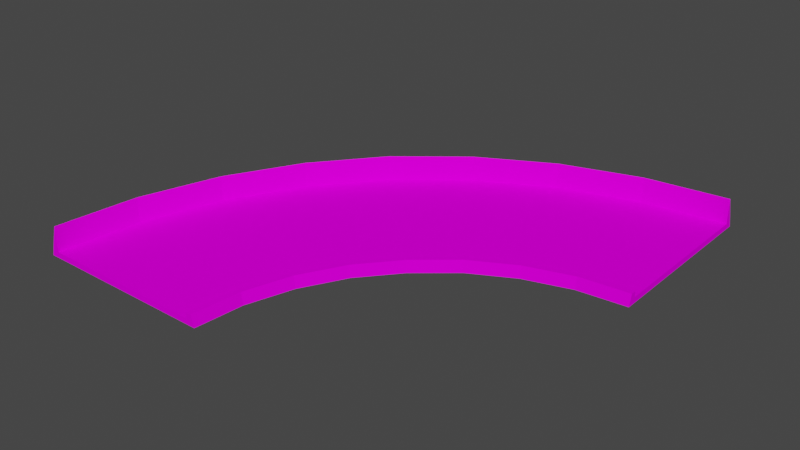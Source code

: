 # Source: turn90Model.blend  (saved by Blender 3.3.6; exported with 4.5.12 LTS)
import bpy
from mathutils import Matrix  # noqa: F401  (used for matrix-valued properties, if any)

bpy.ops.wm.read_factory_settings(use_empty=True)
scene = bpy.context.scene
scene.name = 'Scene'

# ---- collections
col_collection = bpy.data.collections.new('Collection'); scene.collection.children.link(col_collection)

# ---- images (referenced by path relative to the original .blend; pixels are not part of the script)
import os
ASSET_DIR = os.environ.get("B2B_ASSET_DIR", "")  # directory of the original .blend (textures are referenced by path, not embedded)
HERE = os.path.dirname(os.path.abspath(__file__))  # packed textures are extracted next to this script under _unpacked/

def load_image(name, relpath, width, height, colorspace="sRGB"):
    """Load a texture the original file referenced (path relative to the .blend, or extracted next to this script)."""
    p = next((c for c in (os.path.join(HERE, relpath), os.path.join(ASSET_DIR, relpath)) if relpath and os.path.exists(c)), "")
    if p:
        img = bpy.data.images.load(p, check_existing=True)
        img.name = name
    else:  # same state as the original file: an image datablock whose file is absent (Cycles renders it pink)
        img = bpy.data.images.new(name, width, height)
        img.source = "FILE"
        img.filepath = "//" + (relpath or name)
    img.colorspace_settings.name = colorspace
    return img
img_trackset00_trk_64chevback_jpg_001 = load_image('trackset00_trk_64chevback.jpg.001', 'trackset00_trk_64chevback.jpg', 1024, 1024, 'sRGB')
img_trackset00_trk_sidewall_grass_jpg = load_image('trackset00_trk_sidewall_grass.jpg', 'trackset00_trk_sidewall_grass.jpg', 1024, 1024, 'sRGB')
img_trackset00_trk_c1_turn_jpg_001 = load_image('trackset00_trk_c1_turn.jpg.001', 'trackset00_trk_c1_turn.jpg', 1024, 1024, 'sRGB')
img_trackset00_trk_c1_straight_jpg = load_image('trackset00_trk_c1_straight.jpg', 'trackset00_trk_c1_straight.jpg', 1024, 1024, 'sRGB')
img_trackset00_trk_64chevrons_jpg_001 = load_image('trackset00_trk_64chevrons.jpg.001', 'trackset00_trk_64chevrons.jpg', 1024, 1024, 'sRGB')
img_trackset00_trk_startline_jpg_012 = load_image('trackset00_trk_startline.jpg.012', 'trackset00_trk_startline.jpg', 1024, 1024, 'sRGB')

# ---- materials (node trees are filled in below, after node groups)
mat_trackset00_trk_64chevback = bpy.data.materials.new('trackset00_trk_64chevback')
mat_trackset00_trk_64chevback.alpha_threshold = 0.0
mat_trackset00_trk_64chevback.use_transparent_shadow = False
mat_trackset00_trk_64chevback.diffuse_color = (1.0, 1.0, 1.0, 1.0)
mat_trackset00_trk_64chevback.roughness = 0.5
mat_trackset00_trk_sidewall_grass = bpy.data.materials.new('trackset00_trk_sidewall_grass')
mat_trackset00_trk_sidewall_grass.alpha_threshold = 0.0
mat_trackset00_trk_sidewall_grass.use_transparent_shadow = False
mat_trackset00_trk_sidewall_grass.diffuse_color = (1.0, 1.0, 1.0, 1.0)
mat_trackset00_trk_sidewall_grass.roughness = 0.5
mat_trackset00_trk_c1_turn = bpy.data.materials.new('trackset00_trk_c1_turn')
mat_trackset00_trk_c1_turn.alpha_threshold = 0.0
mat_trackset00_trk_c1_turn.use_transparent_shadow = False
mat_trackset00_trk_c1_turn.diffuse_color = (1.0, 1.0, 1.0, 1.0)
mat_trackset00_trk_c1_turn.roughness = 0.5
mat_trackset00_trk_c1_straight = bpy.data.materials.new('trackset00_trk_c1_straight')
mat_trackset00_trk_c1_straight.alpha_threshold = 0.0
mat_trackset00_trk_c1_straight.use_transparent_shadow = False
mat_trackset00_trk_c1_straight.diffuse_color = (1.0, 1.0, 1.0, 1.0)
mat_trackset00_trk_c1_straight.roughness = 0.5
mat_trackset00_trk_64chevrons = bpy.data.materials.new('trackset00_trk_64chevrons')
mat_trackset00_trk_64chevrons.alpha_threshold = 0.0
mat_trackset00_trk_64chevrons.use_transparent_shadow = False
mat_trackset00_trk_64chevrons.diffuse_color = (1.0, 1.0, 1.0, 1.0)
mat_trackset00_trk_64chevrons.roughness = 0.5
mat_trackset00_trk_startline = bpy.data.materials.new('trackset00_trk_startline')
mat_trackset00_trk_startline.alpha_threshold = 0.0
mat_trackset00_trk_startline.use_transparent_shadow = False
mat_trackset00_trk_startline.diffuse_color = (1.0, 1.0, 1.0, 1.0)
mat_trackset00_trk_startline.roughness = 0.5

# ---- material node trees
mat_trackset00_trk_64chevback.use_nodes = True; mat_trackset00_trk_64chevback.node_tree.nodes.clear()
_N = mat_trackset00_trk_64chevback.node_tree.nodes; _L = mat_trackset00_trk_64chevback.node_tree.links
n0 = _N.new('ShaderNodeBsdfDiffuse'); n0.name = 'Diffuse BSDF'; n0.location = (0, 0)
n1 = _N.new('ShaderNodeTexImage'); n1.name = 'Image Texture'; n1.location = (0, 0)
n1.image = img_trackset00_trk_64chevback_jpg_001
n2 = _N.new('ShaderNodeOutputMaterial'); n2.name = 'Material Output'; n2.location = (0, 0)
_L.new(n0.outputs[0], n2.inputs[0])
_L.new(n1.outputs[0], n0.inputs[0])
n2.is_active_output = True
mat_trackset00_trk_sidewall_grass.use_nodes = True; mat_trackset00_trk_sidewall_grass.node_tree.nodes.clear()
_N = mat_trackset00_trk_sidewall_grass.node_tree.nodes; _L = mat_trackset00_trk_sidewall_grass.node_tree.links
n0 = _N.new('ShaderNodeBsdfDiffuse'); n0.name = 'Diffuse BSDF'; n0.location = (0, 0)
n1 = _N.new('ShaderNodeTexImage'); n1.name = 'Image Texture'; n1.location = (0, 0)
n1.image = img_trackset00_trk_sidewall_grass_jpg
n2 = _N.new('ShaderNodeOutputMaterial'); n2.name = 'Material Output'; n2.location = (0, 0)
_L.new(n0.outputs[0], n2.inputs[0])
_L.new(n1.outputs[0], n0.inputs[0])
n2.is_active_output = True
mat_trackset00_trk_c1_turn.use_nodes = True; mat_trackset00_trk_c1_turn.node_tree.nodes.clear()
_N = mat_trackset00_trk_c1_turn.node_tree.nodes; _L = mat_trackset00_trk_c1_turn.node_tree.links
n0 = _N.new('ShaderNodeBsdfDiffuse'); n0.name = 'Diffuse BSDF'; n0.location = (0, 0)
n1 = _N.new('ShaderNodeTexImage'); n1.name = 'Image Texture'; n1.location = (0, 0)
n1.image = img_trackset00_trk_c1_turn_jpg_001
n2 = _N.new('ShaderNodeOutputMaterial'); n2.name = 'Material Output'; n2.location = (0, 0)
_L.new(n0.outputs[0], n2.inputs[0])
_L.new(n1.outputs[0], n0.inputs[0])
n2.is_active_output = True
mat_trackset00_trk_c1_straight.use_nodes = True; mat_trackset00_trk_c1_straight.node_tree.nodes.clear()
_N = mat_trackset00_trk_c1_straight.node_tree.nodes; _L = mat_trackset00_trk_c1_straight.node_tree.links
n0 = _N.new('ShaderNodeBsdfDiffuse'); n0.name = 'Diffuse BSDF'; n0.location = (0, 0)
n1 = _N.new('ShaderNodeTexImage'); n1.name = 'Image Texture'; n1.location = (0, 0)
n1.image = img_trackset00_trk_c1_straight_jpg
n2 = _N.new('ShaderNodeOutputMaterial'); n2.name = 'Material Output'; n2.location = (0, 0)
_L.new(n0.outputs[0], n2.inputs[0])
_L.new(n1.outputs[0], n0.inputs[0])
n2.is_active_output = True
mat_trackset00_trk_64chevrons.use_nodes = True; mat_trackset00_trk_64chevrons.node_tree.nodes.clear()
_N = mat_trackset00_trk_64chevrons.node_tree.nodes; _L = mat_trackset00_trk_64chevrons.node_tree.links
n0 = _N.new('ShaderNodeBsdfDiffuse'); n0.name = 'Diffuse BSDF'; n0.location = (0, 0)
n1 = _N.new('ShaderNodeTexImage'); n1.name = 'Image Texture'; n1.location = (0, 0)
n1.image = img_trackset00_trk_64chevrons_jpg_001
n2 = _N.new('ShaderNodeOutputMaterial'); n2.name = 'Material Output'; n2.location = (0, 0)
_L.new(n0.outputs[0], n2.inputs[0])
_L.new(n1.outputs[0], n0.inputs[0])
n2.is_active_output = True
mat_trackset00_trk_startline.use_nodes = True; mat_trackset00_trk_startline.node_tree.nodes.clear()
_N = mat_trackset00_trk_startline.node_tree.nodes; _L = mat_trackset00_trk_startline.node_tree.links
n0 = _N.new('ShaderNodeBsdfDiffuse'); n0.name = 'Diffuse BSDF'; n0.location = (0, 0)
n1 = _N.new('ShaderNodeTexImage'); n1.name = 'Image Texture'; n1.location = (0, 0)
n1.image = img_trackset00_trk_startline_jpg_012
n2 = _N.new('ShaderNodeOutputMaterial'); n2.name = 'Material Output'; n2.location = (0, 0)
_L.new(n0.outputs[0], n2.inputs[0])
_L.new(n1.outputs[0], n0.inputs[0])
n2.is_active_output = True

# ---- world
world_world = bpy.data.worlds.new('World'); scene.world = world_world
world_world.use_nodes = True; world_world.node_tree.nodes.clear()
_N = world_world.node_tree.nodes; _L = world_world.node_tree.links
n0 = _N.new('ShaderNodeOutputWorld'); n0.name = 'World Output'; n0.location = (300, 300)
n1 = _N.new('ShaderNodeBackground'); n1.name = 'Background'; n1.location = (10, 300)
n1.inputs[0].default_value = (0.05088, 0.05088, 0.05088, 1.0)
_L.new(n1.outputs[0], n0.inputs[0])
n0.is_active_output = True
world_world.color = (0.05088, 0.05088, 0.05088)
world_world.use_sun_shadow = False
world_world.sun_shadow_jitter_overblur = 0.0

# ---- meshes
me_track17_pmd0_mesh_004 = bpy.data.meshes.new('TRACK17.PMD0.mesh.004')
me_track17_pmd0_mesh_004.from_pydata([(5.906, -5.906, 0.0), (-3.52, -17.56, 0.0), (-2.28, -18.39, 5.5), (6.967, -6.967, 5.5), (-10.69, -30.75, 0.0), (-9.202, -31.34, 5.5), (-15.0, -60.0, 5.5), (-13.48, -45.45, 5.5), (-15.03, -45.13, 0.0), (45.1, 14.93, 0.0), (45.39, 13.46, 5.5), (60.0, 15.0, 5.5), (30.7, 10.66, 0.0), (31.34, 9.202, 5.5), (18.33, 2.252, 5.5), (17.46, 3.574, 0.0), (-16.5, -60.0, 0.0), (29.24, -29.24, 0.0), (35.84, -23.71, 0.0), (35.56, -23.3, 2.0), (28.89, -28.89, 2.0), (43.31, -19.71, 0.0), (43.12, -19.25, 2.0), (19.71, -43.31, 0.0), (23.74, -35.77, 0.0), (23.33, -35.5, 2.0), (19.25, -43.12, 2.0), (51.4, -16.74, 2.0), (51.2, -15.77, 2.0), (42.74, -18.34, 2.0), (15.79, -51.14, 2.0), (15.79, -51.14, 1.0), (15.0, -60.0, 1.0), (18.34, -42.74, 2.0), (18.34, -42.74, 1.0), (22.5, -34.95, 2.0), (22.5, -34.95, 1.0), (28.18, -28.18, 2.0), (28.18, -28.18, 1.0), (16.77, -51.33, 2.0), (17.25, -51.43, 0.0), (35.0, -22.48, 2.0), (51.49, -17.23, 0.0), (35.0, -22.48, 1.0), (42.74, -18.34, 1.0), (51.2, -15.77, 1.0), (60.0, 15.0, 1.0), (-15.0, -60.0, 1.0), (-13.48, -45.45, 1.0), (-9.202, -31.34, 1.0), (-2.28, -18.39, 1.0), (6.967, -6.967, 1.0), (18.33, 2.252, 1.0), (31.34, 9.202, 1.0), (45.39, 13.46, 1.0), (16.0, -60.0, 2.0), (16.5, -60.0, 0.0), (15.0, -60.0, 2.0), (-16.0, -60.0, 2.0), (-15.0, -60.0, 2.0), (60.0, 16.0, 2.0), (60.0, 16.5, 0.0), (60.0, 15.0, 2.0), (60.0, -16.5, 0.0), (60.0, -16.0, 2.0), (60.0, -15.0, 2.0), (60.0, -15.0, 1.0)], [], [(0, 1, 2, 3), (4, 5, 2, 1), (58, 6, 7, 8), (5, 4, 8, 7), (9, 10, 11, 60), (12, 13, 10, 9), (0, 3, 14, 15), (13, 12, 15, 14), (16, 58, 8), (61, 9, 60), (17, 18, 19, 20), (18, 21, 22, 19), (23, 24, 25, 26), (24, 17, 20, 25), (22, 27, 28, 29), (27, 64, 65, 28), (57, 30, 31, 32), (30, 33, 34, 31), (33, 35, 36, 34), (35, 37, 38, 36), (55, 39, 30, 57), (39, 26, 33, 30), (26, 25, 35, 33), (25, 20, 37, 35), (56, 40, 39, 55), (40, 23, 26, 39), (20, 19, 41, 37), (19, 22, 29, 41), (21, 42, 27, 22), (42, 63, 64, 27), (37, 41, 43, 38), (41, 29, 44, 43), (29, 28, 45, 44), (28, 65, 66, 45), (32, 31, 48, 47), (31, 34, 49, 48), (34, 36, 50, 49), (36, 38, 51, 50), (38, 43, 52, 51), (43, 44, 53, 52), (44, 45, 54, 53), (45, 66, 46, 54), (17, 0, 15, 18), (1, 0, 17, 24), (23, 4, 1, 24), (56, 16, 8, 40), (8, 4, 23, 40), (9, 61, 63, 42), (21, 12, 9, 42), (15, 12, 21, 18), (7, 6, 59, 48), (2, 5, 49, 50), (5, 7, 48, 49), (59, 47, 48), (3, 2, 50, 51), (14, 3, 51, 52), (54, 46, 62), (10, 13, 53, 54), (13, 14, 52, 53), (11, 10, 54, 62), (62, 60, 11), (6, 58, 59)])
me_track17_pmd0_mesh_004.polygons.foreach_set('material_index', [0, 0, 0, 0, 0, 0, 0, 0, 0, 0, 1, 1, 1, 1, 1, 1, 1, 1, 1, 1, 1, 1, 1, 1, 1, 1, 1, 1, 1, 1, 1, 1, 1, 1, 2, 2, 2, 2, 2, 2, 2, 2, 3, 3, 3, 3, 3, 3, 3, 3, 4, 4, 4, 4, 4, 4, 4, 4, 4, 4, 4, 4])
_uv = me_track17_pmd0_mesh_004.uv_layers.new(name='UVMap')
_uv.uv.foreach_set('vector', [0.0, 1.0, 0.0, 0.0, 0.9838, 0.0, 0.9838, 1.0, 0.0, 0.0, 0.9838, 0.0, 0.9838, 1.0, 0.0, 1.0, 0.3458, 0.0, 0.9838, 0.0, 0.9838, 1.0, 0.0, 1.0, 0.9838, 1.0, 0.0, 1.0, 0.0, 0.0, 0.9838, 0.0, 0.0, 0.0, 0.9838, 0.0, 0.9838, 1.0, 0.3392, 0.9953, 0.0, 0.0, 0.9838, 0.0, 0.9838, 1.0, 0.0, 1.0, 0.0, 0.0, 0.9838, 0.0, 0.9838, 1.0, 0.0, 1.0, 0.9838, 1.0, 0.0, 1.0, 0.0, 0.0, 0.9838, 0.0, 0.0, 0.0, 0.3458, 0.0, 0.0, 1.0, 0.0, 1.0, 0.0, 0.0, 0.3392, 0.9953, 0.75, 0.0, 0.75, 0.5, 0.5, 0.5, 0.5, 0.0, 0.75, 0.5, 0.75, 1.0, 0.5, 1.0, 0.5, 0.5, 0.75, 0.0, 0.75, 0.5, 0.5, 0.5, 0.5, 0.0, 0.75, 0.5, 0.75, 1.0, 0.5, 1.0, 0.5, 0.5, 0.25, 0.0, 0.25, 0.5, 0.5, 0.5, 0.5, 0.0, 0.25, 0.5, 0.25, 1.0, 0.5, 1.0, 0.5, 0.5, 0.25, 0.0, 0.25, 0.5, 0.0, 0.5, 0.0, 0.0, 0.25, 0.5, 0.25, 1.0, 0.0, 1.0, 0.0, 0.5, 0.25, 0.0, 0.25, 0.5, 0.0, 0.5, 0.0, 0.0, 0.25, 0.5, 0.25, 1.0, 0.0, 1.0, 0.0, 0.5, 0.25, 0.0, 0.25, 0.5, 0.5, 0.5, 0.5, 0.0, 0.25, 0.5, 0.25, 1.0, 0.5, 1.0, 0.5, 0.5, 0.25, 0.0, 0.25, 0.5, 0.5, 0.5, 0.5, 0.0, 0.25, 0.5, 0.25, 1.0, 0.5, 1.0, 0.5, 0.5, 0.75, 0.0, 0.75, 0.5, 0.5, 0.5, 0.5, 0.0, 0.75, 0.5, 0.75, 1.0, 0.5, 1.0, 0.5, 0.5, 0.25, 0.0, 0.25, 0.5, 0.5, 0.5, 0.5, 0.0, 0.25, 0.5, 0.25, 1.0, 0.5, 1.0, 0.5, 0.5, 0.75, 0.0, 0.75, 0.5, 0.5, 0.5, 0.5, 0.0, 0.75, 0.5, 0.75, 1.0, 0.5, 1.0, 0.5, 0.5, 0.25, 0.0, 0.25, 0.5, 0.0, 0.5, 0.0, 0.0, 0.25, 0.5, 0.25, 1.0, 0.0, 1.0, 0.0, 0.5, 0.25, 0.0, 0.25, 0.5, 0.0, 0.5, 0.0, 0.0, 0.25, 0.5, 0.25, 1.0, 0.0, 1.0, 0.0, 0.5, 1.0, 0.1014, 1.001, 0.3991, 0.002085, 0.5011, 0.00119, 0.000447, 1.0, 0.6004, 1.001, 0.8982, 0.002085, 1.0, 0.00119, 0.4995, 1.0, 0.1014, 1.001, 0.3991, 0.002085, 0.5011, 0.00119, 0.000447, 1.0, 0.6004, 1.001, 0.8982, 0.002085, 1.0, 0.00119, 0.4995, 1.0, 0.1014, 1.001, 0.3991, 0.002085, 0.5011, 0.00119, 0.000447, 1.0, 0.6004, 1.001, 0.8982, 0.002085, 1.0, 0.00119, 0.4995, 1.0, 0.1014, 1.001, 0.3991, 0.002085, 0.5011, 0.00119, 0.000447, 1.0, 0.6004, 1.001, 0.8982, 0.002085, 1.0, 0.00119, 0.4995, 0.7374, -0.01782, 0.2671, -0.01782, 0.2671, 0.004225, 0.7374, 0.004225, 0.7374, 0.004225, 0.7374, -0.01782, 0.2671, -0.01782, 0.2671, 0.004225, 0.7374, -0.01782, 0.2671, -0.01782, 0.2671, 0.004225, 0.7374, 0.004225, 0.7374, -0.01782, 0.2671, -0.01782, 0.2671, 0.004225, 0.7374, 0.004225, 0.7374, 0.004225, 0.7374, -0.01782, 0.2671, -0.01782, 0.2671, 0.004225, 0.7374, 0.004225, 0.7374, -0.01782, 0.2671, -0.01782, 0.2671, 0.004225, 0.7374, -0.01782, 0.2671, -0.01782, 0.2671, 0.004225, 0.7374, 0.004225, 0.7374, 0.004225, 0.7374, -0.01782, 0.2671, -0.01782, 0.2671, 0.004225, 0.9838, 1.0, 0.9838, 0.0, 0.1998, 0.0, 0.0, 1.0, 0.9838, 1.0, 0.9838, 0.0, 0.0, 0.0, 0.0, 1.0, 0.9838, 1.0, 0.9838, 0.0, 0.0, 0.0, 0.0, 1.0, 0.1955, 0.000224, 0.0, 0.000224, 0.0, 1.0, 0.9838, 1.0, 0.9838, 0.0, 0.0, 0.0, 0.0, 1.0, 0.9838, 1.0, 0.9838, 0.0, 0.0, 0.0, 0.0, 1.0, 0.0, 0.000224, 0.0, 1.0, 0.1955, 1.0, 0.9838, 1.0, 0.9838, 0.0, 0.0, 0.0, 0.0, 1.0, 0.9838, 1.0, 0.9838, 0.0, 0.0, 0.0, 0.0, 1.0, 0.9838, 1.0, 0.9838, 0.0, 0.0, 0.0, 0.189, 1.0, 0.1887, 0.9986, 0.1881, 0.9901, 0.9841, 0.9999, 0.9836, 1.002, 0.2082, 1.015, 0.2041, 1.009])
me_track17_pmd0_mesh_004.materials.append(mat_trackset00_trk_64chevback)
me_track17_pmd0_mesh_004.materials.append(mat_trackset00_trk_sidewall_grass)
me_track17_pmd0_mesh_004.materials.append(mat_trackset00_trk_c1_turn)
me_track17_pmd0_mesh_004.materials.append(mat_trackset00_trk_c1_straight)
me_track17_pmd0_mesh_004.materials.append(mat_trackset00_trk_64chevrons)
me_track17_pmd0_mesh_004.materials.append(mat_trackset00_trk_startline)
me_track17_pmd0_mesh_004.use_remesh_preserve_volume = False
me_track17_pmd0_mesh_004.use_remesh_preserve_attributes = False
me_track17_pmd0_mesh_004.use_mirror_vertex_groups = False
me_track17_pmd0_mesh_004.update()
me_track17_pmd0_mesh_001 = bpy.data.meshes.new('TRACK17.PMD0.mesh.001')
me_track17_pmd0_mesh_001.from_pydata([(-16.5, -60.0, 0.0), (15.0, -60.0, 1.0), (-15.0, -60.0, 1.0), (16.0, -60.0, 2.0), (16.5, -60.0, 0.0), (15.0, -60.0, 2.0), (-16.0, -60.0, 2.0), (-15.0, -60.0, 2.0)], [], [(2, 7, 6, 0), (4, 3, 5, 1), (4, 1, 2, 0)])
me_track17_pmd0_mesh_001.polygons.foreach_set('material_index', [5, 5, 5])
_uv = me_track17_pmd0_mesh_001.uv_layers.new(name='UVMap')
_uv.uv.foreach_set('vector', [0.4516, 0.3227, 0.4602, 0.3726, 0.4858, 0.3731, 0.4943, 0.2704, 0.4943, 0.2704, 0.4858, 0.3731, 0.4602, 0.3726, 0.4516, 0.3227, 0.4697, 0.2715, 0.4507, 0.3349, 0.04274, 0.3351, 0.02285, 0.2716])
me_track17_pmd0_mesh_001.materials.append(mat_trackset00_trk_64chevback)
me_track17_pmd0_mesh_001.materials.append(mat_trackset00_trk_sidewall_grass)
me_track17_pmd0_mesh_001.materials.append(mat_trackset00_trk_c1_turn)
me_track17_pmd0_mesh_001.materials.append(mat_trackset00_trk_c1_straight)
me_track17_pmd0_mesh_001.materials.append(mat_trackset00_trk_64chevrons)
me_track17_pmd0_mesh_001.materials.append(mat_trackset00_trk_startline)
me_track17_pmd0_mesh_001.use_remesh_preserve_volume = False
me_track17_pmd0_mesh_001.use_remesh_preserve_attributes = False
me_track17_pmd0_mesh_001.use_mirror_vertex_groups = False
me_track17_pmd0_mesh_001.update()
me_track17_pmd0_mesh_002 = bpy.data.meshes.new('TRACK17.PMD0.mesh.002')
me_track17_pmd0_mesh_002.from_pydata([(60.0, 15.0, 1.0), (60.0, 16.0, 2.0), (60.0, 16.5, 0.0), (60.0, 15.0, 2.0), (60.0, -16.5, 0.0), (60.0, -16.0, 2.0), (60.0, -15.0, 2.0), (60.0, -15.0, 1.0)], [], [(7, 6, 5, 4), (2, 1, 3, 0), (2, 0, 7, 4)])
me_track17_pmd0_mesh_002.polygons.foreach_set('material_index', [5, 5, 5])
_uv = me_track17_pmd0_mesh_002.uv_layers.new(name='UVMap')
_uv.uv.foreach_set('vector', [0.4516, 0.3227, 0.4602, 0.3726, 0.4858, 0.3731, 0.4943, 0.2704, 0.4943, 0.2704, 0.4858, 0.3731, 0.4602, 0.3726, 0.4516, 0.3227, 0.4697, 0.2715, 0.4507, 0.3349, 0.04274, 0.3351, 0.02285, 0.2716])
me_track17_pmd0_mesh_002.materials.append(mat_trackset00_trk_64chevback)
me_track17_pmd0_mesh_002.materials.append(mat_trackset00_trk_sidewall_grass)
me_track17_pmd0_mesh_002.materials.append(mat_trackset00_trk_c1_turn)
me_track17_pmd0_mesh_002.materials.append(mat_trackset00_trk_c1_straight)
me_track17_pmd0_mesh_002.materials.append(mat_trackset00_trk_64chevrons)
me_track17_pmd0_mesh_002.materials.append(mat_trackset00_trk_startline)
me_track17_pmd0_mesh_002.use_remesh_preserve_volume = False
me_track17_pmd0_mesh_002.use_remesh_preserve_attributes = False
me_track17_pmd0_mesh_002.use_mirror_vertex_groups = False
me_track17_pmd0_mesh_002.update()

# ---- objects
ob_main = bpy.data.objects.new('main', me_track17_pmd0_mesh_004)
ob_z2 = bpy.data.objects.new('z2', None)
ob_z = bpy.data.objects.new('z', None)
ob_empty = bpy.data.objects.new('Empty', None)
ob_empty_001 = bpy.data.objects.new('Empty.001', None)
ob_empty_002 = bpy.data.objects.new('Empty.002', None)
ob_empty_003 = bpy.data.objects.new('Empty.003', None)
ob_empty_004 = bpy.data.objects.new('Empty.004', None)
ob_empty_005 = bpy.data.objects.new('Empty.005', None)
ob_empty_006 = bpy.data.objects.new('Empty.006', None)
ob_empty_007 = bpy.data.objects.new('Empty.007', None)
ob_empty_008 = bpy.data.objects.new('Empty.008', None)
ob_empty_009 = bpy.data.objects.new('Empty.009', None)
ob_empty_010 = bpy.data.objects.new('Empty.010', None)
ob_empty_011 = bpy.data.objects.new('Empty.011', None)
ob_empty_012 = bpy.data.objects.new('Empty.012', None)
ob_empty_013 = bpy.data.objects.new('Empty.013', None)
ob_empty_014 = bpy.data.objects.new('Empty.014', None)
ob_empty_015 = bpy.data.objects.new('Empty.015', None)
ob_empty_016 = bpy.data.objects.new('Empty.016', None)
ob_empty_017 = bpy.data.objects.new('Empty.017', None)
ob_empty_018 = bpy.data.objects.new('Empty.018', None)
ob_empty_019 = bpy.data.objects.new('Empty.019', None)
ob_enda = bpy.data.objects.new('endA', me_track17_pmd0_mesh_001)
ob_endb = bpy.data.objects.new('endB', me_track17_pmd0_mesh_002)

# ---- transforms, parenting, visibility, modifiers, constraints
ob_main.location = (-20.1, 20.11, 0.0)
ob_main.lineart.crease_threshold = 0.0
ob_z2.location = (39.9, 20.11, 0.0)
ob_z2.rotation_euler = (0.0, -0.0, -1.571)
ob_z.location = (-20.1, -39.89, 0.0)
ob_empty.parent = ob_empty_018
ob_empty.location = (-34.96, -39.58, 1.0)
ob_empty_001.parent = ob_empty_018
ob_empty_001.location = (-33.49, -25.45, 1.0)
ob_empty_002.parent = ob_empty_018
ob_empty_002.location = (-29.26, -11.33, 1.0)
ob_empty_003.parent = ob_empty_018
ob_empty_003.location = (-22.38, 1.645, 1.0)
ob_empty_004.parent = ob_empty_018
ob_empty_004.location = (-13.17, 13.09, 1.0)
ob_empty_005.parent = ob_empty_018
ob_empty_005.location = (-1.842, 22.35, 1.0)
ob_empty_006.parent = ob_empty_018
ob_empty_006.location = (11.14, 29.35, 1.0)
ob_empty_007.parent = ob_empty_018
ob_empty_007.location = (25.18, 33.66, 1.0)
ob_empty_008.parent = ob_empty_018
ob_empty_008.location = (39.45, 35.67, 1.0)
ob_empty_009.parent = ob_empty_019
ob_empty_009.location = (-4.96, -39.39, 1.0)
ob_empty_010.parent = ob_empty_019
ob_empty_010.location = (-4.199, -31.05, 1.0)
ob_empty_011.parent = ob_empty_019
ob_empty_011.location = (-1.681, -22.64, 1.0)
ob_empty_012.parent = ob_empty_019
ob_empty_012.location = (2.46, -14.83, 1.0)
ob_empty_013.parent = ob_empty_019
ob_empty_013.location = (8.113, -8.046, 1.0)
ob_empty_014.parent = ob_empty_019
ob_empty_014.location = (14.91, -2.318, 1.0)
ob_empty_015.parent = ob_empty_019
ob_empty_015.location = (22.64, 1.848, 1.0)
ob_empty_016.parent = ob_empty_019
ob_empty_016.location = (31.09, 4.443, 1.0)
ob_empty_017.parent = ob_empty_019
ob_empty_017.location = (39.42, 5.242, 1.0)
ob_empty_018.parent = ob_z
ob_empty_018.matrix_parent_inverse = Matrix(((1.0, -0.0, 0.0, 20.1), (-0.0, 1.0, -0.0, 39.89), (-0.0, 0.0, 1.0, -0.0), (-0.0, 0.0, -0.0, 1.0)))
ob_empty_018.location = (0.0, 0.0, 0.0)
ob_empty_019.parent = ob_z
ob_empty_019.matrix_parent_inverse = Matrix(((1.0, -0.0, 0.0, 20.1), (-0.0, 1.0, -0.0, 39.89), (-0.0, 0.0, 1.0, -0.0), (-0.0, 0.0, -0.0, 1.0)))
ob_empty_019.location = (0.0, 0.0, 0.0)
ob_enda.parent = ob_main
ob_enda.matrix_parent_inverse = Matrix(((1.0, -0.0, 0.0, 20.1), (-0.0, 1.0, -0.0, -20.11), (0.0, 0.0, 1.0, -0.0), (-0.0, 0.0, -0.0, 1.0)))
ob_enda.location = (-20.1, 20.11, 0.0)
ob_enda.lineart.crease_threshold = 0.0
ob_endb.parent = ob_main
ob_endb.matrix_parent_inverse = Matrix(((1.0, -0.0, 0.0, 20.1), (-0.0, 1.0, -0.0, -20.11), (0.0, 0.0, 1.0, -0.0), (-0.0, 0.0, -0.0, 1.0)))
ob_endb.location = (-20.1, 20.11, 0.0)
ob_endb.lineart.crease_threshold = 0.0

# ---- collection membership
col_collection.objects.link(ob_main)
col_collection.objects.link(ob_z2)
col_collection.objects.link(ob_z)
col_collection.objects.link(ob_empty)
col_collection.objects.link(ob_empty_001)
col_collection.objects.link(ob_empty_002)
col_collection.objects.link(ob_empty_003)
col_collection.objects.link(ob_empty_004)
col_collection.objects.link(ob_empty_005)
col_collection.objects.link(ob_empty_006)
col_collection.objects.link(ob_empty_007)
col_collection.objects.link(ob_empty_008)
col_collection.objects.link(ob_empty_009)
col_collection.objects.link(ob_empty_010)
col_collection.objects.link(ob_empty_011)
col_collection.objects.link(ob_empty_012)
col_collection.objects.link(ob_empty_013)
col_collection.objects.link(ob_empty_014)
col_collection.objects.link(ob_empty_015)
col_collection.objects.link(ob_empty_016)
col_collection.objects.link(ob_empty_017)
col_collection.objects.link(ob_empty_018)
col_collection.objects.link(ob_empty_019)
col_collection.objects.link(ob_enda)
col_collection.objects.link(ob_endb)

# ---- scene / render settings (as saved in the file)
scene.frame_start = 1; scene.frame_end = 250; scene.frame_set(1)
scene.render.engine = 'BLENDER_EEVEE_NEXT'
scene.cycles.sampling_pattern = 'TABULATED_SOBOL'
scene.cycles.use_light_tree = False
scene.view_settings.view_transform = 'Filmic'
bpy.context.view_layer.update()

# ---- added for rendering (the .blend has no active camera and no usable light): camera, sun
cam_auto = bpy.data.cameras.new('AutoCamera')
cam_auto.lens = 50.0
cam_auto.sensor_width = 36.0
cam_auto.clip_end = 1758.97
ob_auto_camera = bpy.data.objects.new('AutoCamera', cam_auto)
scene.collection.objects.link(ob_auto_camera)
ob_auto_camera.location = (101.882, -121.915, 82.9314)
ob_auto_camera.rotation_euler = (1.09748, -7.21219e-08, 0.694738)
scene.camera = ob_auto_camera
light_auto_sun = bpy.data.lights.new('AutoSun', 'SUN')
light_auto_sun.energy = 3.0
light_auto_sun.angle = 0.0523599
ob_auto_sun = bpy.data.objects.new('AutoSun', light_auto_sun)
scene.collection.objects.link(ob_auto_sun)
ob_auto_sun.rotation_euler = (0.872665, 0.174533, 0.523599)
bpy.context.view_layer.update()
